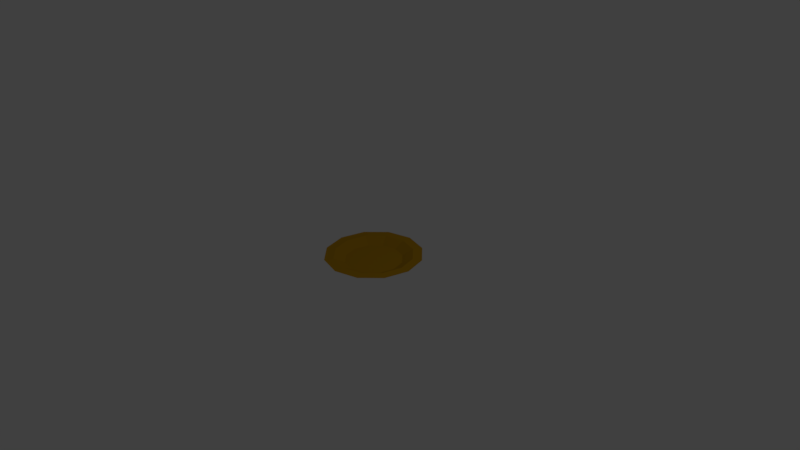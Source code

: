 # Source: plate.blend  (saved by Blender 2.77.0; exported with 4.5.12 LTS)
import bpy
from mathutils import Matrix  # noqa: F401  (used for matrix-valued properties, if any)

bpy.ops.wm.read_factory_settings(use_empty=True)
scene = bpy.context.scene
scene.name = 'Scene'

# ---- collections
col_collection_1 = bpy.data.collections.new('Collection 1'); scene.collection.children.link(col_collection_1)

# ---- materials (node trees are filled in below, after node groups)
mat_platecolor = bpy.data.materials.new('plateColor')
mat_platecolor.alpha_threshold = 0.0
mat_platecolor.diffuse_color = (0.4564, 0.2423, 0.006512, 1.0)
mat_platecolor.specular_color = (0.02721, 0.01704, 0.004787)
mat_platecolor.roughness = 0.5

# ---- material node trees
mat_platecolor.use_nodes = True; mat_platecolor.node_tree.nodes.clear()
_N = mat_platecolor.node_tree.nodes; _L = mat_platecolor.node_tree.links
n0 = _N.new('ShaderNodeOutputMaterial'); n0.name = 'Material Output'; n0.location = (300, 300)
n1 = _N.new('ShaderNodeBsdfDiffuse'); n1.name = 'Diffuse BSDF'; n1.location = (10, 300)
n1.inputs[0].default_value = (0.4564, 0.2423, 0.006512, 1.0)
_L.new(n1.outputs[0], n0.inputs[0])
n0.is_active_output = True

# ---- world
world_world = bpy.data.worlds.new('World'); scene.world = world_world
world_world.color = (0.05088, 0.05088, 0.05088)
world_world.use_sun_shadow = False
world_world.sun_shadow_jitter_overblur = 0.0
world_world.cycles.sampling_method = 'MANUAL'

# ---- cameras
cam_camera = bpy.data.cameras.new('Camera')
cam_camera.clip_end = 100.0
cam_camera.lens = 35.0
cam_camera.sensor_width = 32.0
cam_camera.sensor_height = 18.0
cam_camera.ortho_scale = 7.314
cam_camera.dof.focus_distance = 0.0

# ---- lights
light_lamp = bpy.data.lights.new('Lamp', 'POINT')
light_lamp.transmission_factor = 0.0
light_lamp.cutoff_distance = 30.0
light_lamp.energy = 100.0
light_lamp.shadow_buffer_clip_start = 1.001
light_lamp.shadow_soft_size = 0.1
light_lamp.shadow_maximum_resolution = 0.006
light_lamp.use_absolute_resolution = True

# ---- meshes
me_sphere = bpy.data.meshes.new('Sphere')
me_sphere.from_pydata([(-0.309, -0.1294, 3.85e-08), (-0.5878, -0.1275, 3.794e-08), (-0.809, -0.007823, 2.327e-09), (-0.9511, -0.004113, 1.224e-09), (-1.0, 0.004307, -1.281e-09), (-0.9511, -0.0001939, 5.769e-11), (-0.809, 0.007823, -2.327e-09), (-0.5878, -0.106, 3.153e-08), (-0.309, -0.1041, 3.097e-08), (-0.2676, -0.1294, -1.052), (-0.509, -0.1275, -2.0), (-0.7006, -0.007823, -2.753), (-0.8236, -0.004113, -3.236), (-0.866, 0.004307, -3.403), (-0.8236, -0.0001939, -3.236), (-0.7006, 0.007823, -2.753), (-0.509, -0.106, -2.0), (-0.2676, -0.1041, -1.052), (-0.1545, -0.1294, -1.821), (-0.2939, -0.1275, -3.464), (-0.4045, -0.007823, -4.768), (-0.4755, -0.004113, -5.606), (-0.5, 0.004307, -5.894), (-0.4755, -0.0001939, -5.606), (-0.4045, 0.007823, -4.768), (-0.2939, -0.106, -3.464), (-0.1545, -0.1041, -1.821), (3.268e-07, -0.1294, -2.103), (3.119e-07, -0.1275, -4.0), (3.715e-07, -0.007823, -5.506), (3.715e-07, -0.004113, -6.473), (3.417e-07, 0.004307, -6.806), (3.715e-07, -0.0001939, -6.473), (3.715e-07, 0.007823, -5.506), (3.417e-07, -0.106, -4.0), (3.268e-07, -0.1041, -2.103), (0.1545, -0.1294, -1.821), (0.2939, -0.1275, -3.464), (0.4045, -0.007823, -4.768), (0.4755, -0.004113, -5.606), (0.5, 0.004307, -5.894), (0.4755, -0.0001939, -5.606), (0.4045, 0.007823, -4.768), (0.2939, -0.106, -3.464), (0.1545, -0.1041, -1.821), (0.2676, -0.1294, -1.052), (0.509, -0.1275, -2.0), (0.7006, -0.007823, -2.753), (0.8236, -0.004113, -3.236), (0.866, 0.004307, -3.403), (0.8236, -0.0001939, -3.236), (0.7006, 0.007823, -2.753), (0.509, -0.106, -2.0), (0.2676, -0.1041, -1.052), (0.309, -0.1294, -5.616e-08), (0.5878, -0.1275, 1.461e-07), (0.809, -0.007823, 5.162e-07), (0.9511, -0.004113, 1.094e-07), (1.0, 0.004307, 5.126e-07), (0.9511, -0.0001939, 1.082e-07), (0.809, 0.007823, 5.115e-07), (0.5878, -0.106, 3.425e-07), (0.309, -0.1041, -6.369e-08), (0.2676, -0.1294, 1.052), (0.509, -0.1275, 2.0), (0.7006, -0.007823, 2.753), (0.8236, -0.004113, 3.236), (0.866, 0.004307, 3.403), (0.8236, -0.0001939, 3.236), (0.7006, 0.007823, 2.753), (0.509, -0.106, 2.0), (0.2676, -0.1041, 1.052), (3.258e-07, -0.1035, 3.078e-08), (0.1545, -0.1294, 1.821), (0.2939, -0.1275, 3.464), (0.4045, -0.007823, 4.768), (0.4755, -0.004113, 5.606), (0.5, 0.004307, 5.894), (0.4755, -0.0001939, 5.606), (0.4045, 0.007823, 4.768), (0.2939, -0.106, 3.464), (0.1545, -0.1041, 1.821), (3.119e-07, -0.1294, 2.103), (3.119e-07, -0.1275, 4.0), (2.225e-07, -0.007823, 5.506), (3.119e-07, -0.004113, 6.473), (2.821e-07, 0.004307, 6.806), (3.119e-07, -0.0001939, 6.473), (2.225e-07, 0.007823, 5.506), (2.821e-07, -0.106, 4.0), (3.268e-07, -0.1041, 2.103), (1.629e-07, -0.1301, 1.959e-06), (-0.1545, -0.1294, 1.821), (-0.2939, -0.1275, 3.464), (-0.4045, -0.007823, 4.768), (-0.4755, -0.004113, 5.606), (-0.5, 0.004307, 5.894), (-0.4755, -0.0001939, 5.606), (-0.4045, 0.007823, 4.768), (-0.2939, -0.106, 3.464), (-0.1545, -0.1041, 1.821), (-0.2676, -0.1294, 1.052), (-0.509, -0.1275, 2.0), (-0.7006, -0.007823, 2.753), (-0.8236, -0.004113, 3.236), (-0.866, 0.004307, 3.403), (-0.8236, -0.0001939, 3.236), (-0.7006, 0.007823, 2.753), (-0.509, -0.106, 2.0), (-0.2676, -0.1041, 1.052)], [], [(72, 8, 17), (6, 5, 14, 15), (3, 2, 11, 12), (0, 91, 9), (7, 6, 15, 16), (4, 3, 12, 13), (1, 0, 9, 10), (8, 7, 16, 17), (5, 4, 13, 14), (2, 1, 10, 11), (15, 14, 23, 24), (12, 11, 20, 21), (9, 91, 18), (16, 15, 24, 25), (13, 12, 21, 22), (10, 9, 18, 19), (17, 16, 25, 26), (14, 13, 22, 23), (11, 10, 19, 20), (72, 17, 26), (20, 19, 28, 29), (72, 26, 35), (24, 23, 32, 33), (21, 20, 29, 30), (18, 91, 27), (25, 24, 33, 34), (22, 21, 30, 31), (19, 18, 27, 28), (26, 25, 34, 35), (23, 22, 31, 32), (35, 34, 43, 44), (32, 31, 40, 41), (29, 28, 37, 38), (72, 35, 44), (33, 32, 41, 42), (30, 29, 38, 39), (27, 91, 36), (34, 33, 42, 43), (31, 30, 39, 40), (28, 27, 36, 37), (40, 39, 48, 49), (37, 36, 45, 46), (44, 43, 52, 53), (41, 40, 49, 50), (38, 37, 46, 47), (72, 44, 53), (42, 41, 50, 51), (39, 38, 47, 48), (36, 91, 45), (43, 42, 51, 52), (45, 91, 54), (52, 51, 60, 61), (49, 48, 57, 58), (46, 45, 54, 55), (53, 52, 61, 62), (50, 49, 58, 59), (47, 46, 55, 56), (72, 53, 62), (51, 50, 59, 60), (48, 47, 56, 57), (57, 56, 65, 66), (54, 91, 63), (61, 60, 69, 70), (58, 57, 66, 67), (55, 54, 63, 64), (62, 61, 70, 71), (59, 58, 67, 68), (56, 55, 64, 65), (72, 62, 71), (60, 59, 68, 69), (72, 71, 81), (69, 68, 78, 79), (66, 65, 75, 76), (63, 91, 73), (70, 69, 79, 80), (67, 66, 76, 77), (64, 63, 73, 74), (71, 70, 80, 81), (68, 67, 77, 78), (65, 64, 74, 75), (78, 77, 86, 87), (75, 74, 83, 84), (72, 81, 90), (79, 78, 87, 88), (76, 75, 84, 85), (73, 91, 82), (80, 79, 88, 89), (77, 76, 85, 86), (74, 73, 82, 83), (81, 80, 89, 90), (83, 82, 92, 93), (90, 89, 99, 100), (87, 86, 96, 97), (84, 83, 93, 94), (72, 90, 100), (88, 87, 97, 98), (85, 84, 94, 95), (82, 91, 92), (89, 88, 98, 99), (86, 85, 95, 96), (96, 95, 104, 105), (93, 92, 101, 102), (100, 99, 108, 109), (97, 96, 105, 106), (94, 93, 102, 103), (72, 100, 109), (98, 97, 106, 107), (95, 94, 103, 104), (92, 91, 101), (99, 98, 107, 108), (101, 91, 0), (108, 107, 6, 7), (105, 104, 3, 4), (102, 101, 0, 1), (109, 108, 7, 8), (106, 105, 4, 5), (103, 102, 1, 2), (72, 109, 8), (107, 106, 5, 6), (104, 103, 2, 3)])
me_sphere.materials.append(mat_platecolor)
me_sphere.use_remesh_preserve_volume = False
me_sphere.use_remesh_preserve_attributes = False
me_sphere.use_mirror_vertex_groups = False
me_sphere.update()

# ---- objects
ob_sphere = bpy.data.objects.new('Sphere', me_sphere)
ob_lamp = bpy.data.objects.new('Lamp', light_lamp)
ob_camera = bpy.data.objects.new('Camera', cam_camera)

# ---- transforms, parenting, visibility, modifiers, constraints
ob_sphere.location = (0.0, 0.0, 0.0)
ob_sphere.rotation_euler = (1.571, 0.0, 0.0)
ob_sphere.scale = (0.6442, 0.6442, 0.09465)
ob_sphere.lineart.crease_threshold = 0.0
ob_lamp.location = (4.076, 1.005, 5.904)
ob_lamp.rotation_euler = (0.6503, 0.05522, 1.866)
ob_lamp.lock_rotations_4d = False
ob_lamp.empty_display_type = 'ARROWS'
ob_lamp.color = (0.0, 0.0, 0.0, 0.0)
ob_lamp.lineart.crease_threshold = 0.0
ob_camera.location = (7.481, -6.508, 5.344)
ob_camera.rotation_euler = (1.109, 0.01082, 0.8149)
ob_camera.lock_rotations_4d = False
ob_camera.empty_display_type = 'ARROWS'
ob_camera.color = (0.0, 0.0, 0.0, 0.0)
ob_camera.display_type = 'WIRE'
ob_camera.lineart.crease_threshold = 0.0

# ---- collection membership
col_collection_1.objects.link(ob_sphere)
col_collection_1.objects.link(ob_lamp)
col_collection_1.objects.link(ob_camera)

# ---- scene / render settings (as saved in the file)
scene.camera = ob_camera
scene.frame_start = 1; scene.frame_end = 250; scene.frame_set(1)
scene.render.engine = 'CYCLES'
scene.render.resolution_percentage = 50
scene.render.dither_intensity = 0.0
scene.cycles.use_denoising = False
scene.cycles.samples = 128
scene.cycles.sampling_pattern = 'TABULATED_SOBOL'
scene.cycles.light_sampling_threshold = 0.0
scene.cycles.use_adaptive_sampling = False
scene.cycles.use_light_tree = False
scene.cycles.blur_glossy = 0.0
scene.cycles.sample_clamp_indirect = 0.0
scene.view_settings.view_transform = 'Standard'
bpy.context.view_layer.update()

